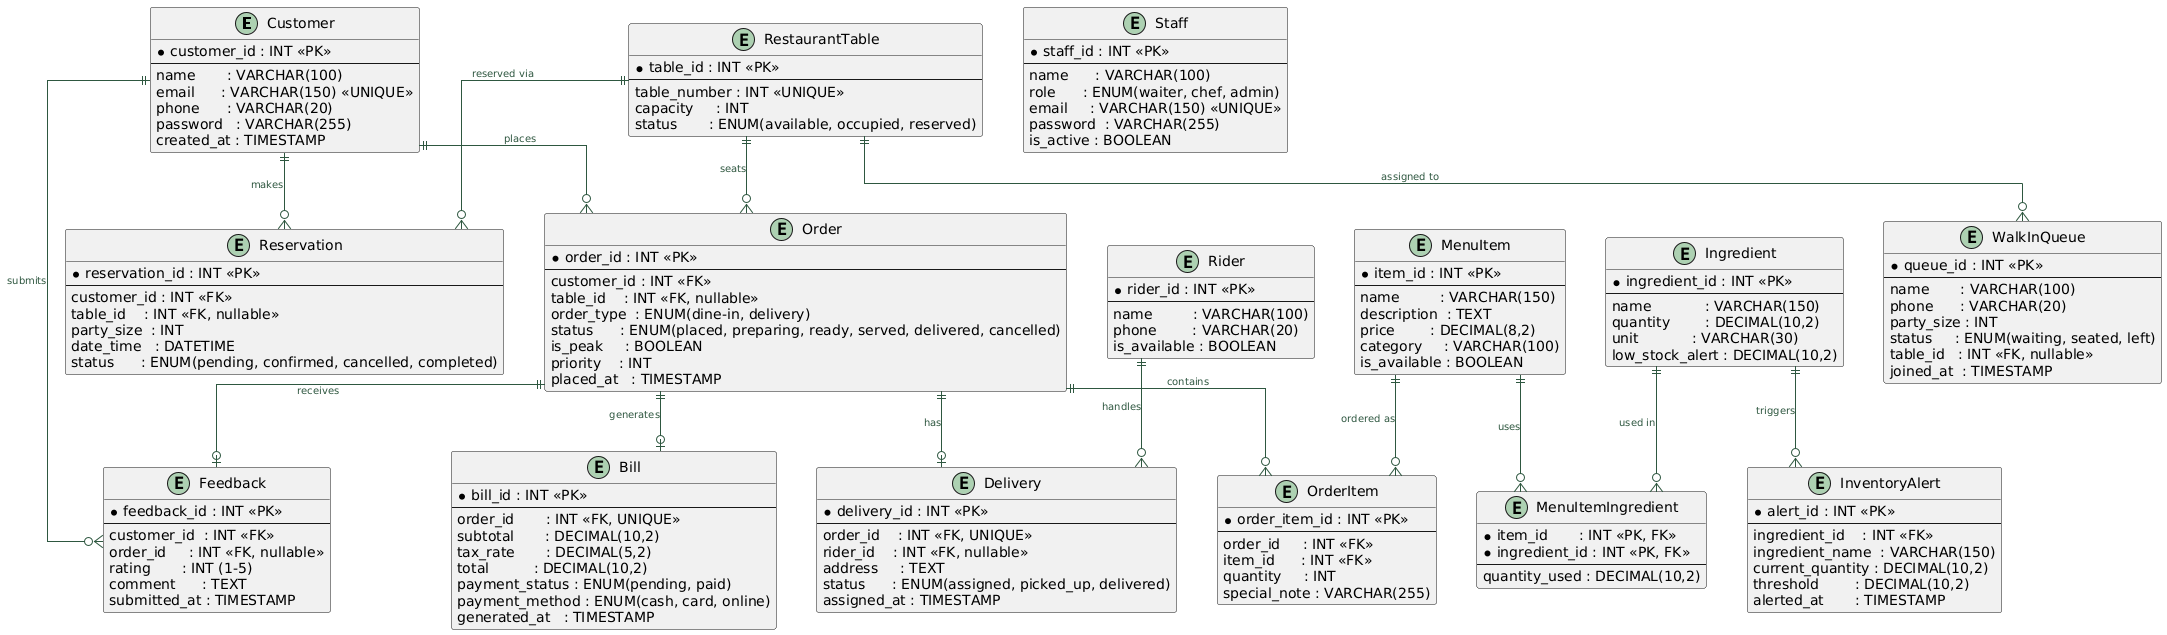

The diagram above was rendered by PlantUML. Its source (embedded in the PNG):
@startuml
' ============================================================
'  DineHub Restaurant Management System — ER Diagram
'  Paste this into https://www.planttext.com to render
' ============================================================

skinparam linetype ortho
skinparam ranksep 60
skinparam nodesep 40

skinparam entity {
    BackgroundColor #f5f0e8
    BorderColor     #1e3a2f
    FontColor       #1e3a2f
    FontSize        12
    AttributeFontSize 11
}

skinparam arrow {
    Color     #2e5740
    FontColor #2e5740
    FontSize  10
}

' ──────────────────────────────────────────
'  ENTITIES
' ──────────────────────────────────────────

entity "Customer" as Customer {
    * customer_id : INT <<PK>>
    --
    name       : VARCHAR(100)
    email      : VARCHAR(150) <<UNIQUE>>
    phone      : VARCHAR(20)
    password   : VARCHAR(255)
    created_at : TIMESTAMP
}

entity "Staff" as Staff {
    * staff_id : INT <<PK>>
    --
    name      : VARCHAR(100)
    role      : ENUM(waiter, chef, admin)
    email     : VARCHAR(150) <<UNIQUE>>
    password  : VARCHAR(255)
    is_active : BOOLEAN
}

entity "Rider" as Rider {
    * rider_id : INT <<PK>>
    --
    name         : VARCHAR(100)
    phone        : VARCHAR(20)
    is_available : BOOLEAN
}

entity "RestaurantTable" as RestaurantTable {
    * table_id : INT <<PK>>
    --
    table_number : INT <<UNIQUE>>
    capacity     : INT
    status       : ENUM(available, occupied, reserved)
}

entity "MenuItem" as MenuItem {
    * item_id : INT <<PK>>
    --
    name         : VARCHAR(150)
    description  : TEXT
    price        : DECIMAL(8,2)
    category     : VARCHAR(100)
    is_available : BOOLEAN
}

entity "Ingredient" as Ingredient {
    * ingredient_id : INT <<PK>>
    --
    name            : VARCHAR(150)
    quantity        : DECIMAL(10,2)
    unit            : VARCHAR(30)
    low_stock_alert : DECIMAL(10,2)
}

entity "MenuItemIngredient" as MenuItemIngredient {
    * item_id       : INT <<PK, FK>>
    * ingredient_id : INT <<PK, FK>>
    --
    quantity_used : DECIMAL(10,2)
}

entity "Order" as Order {
    * order_id : INT <<PK>>
    --
    customer_id : INT <<FK>>
    table_id    : INT <<FK, nullable>>
    order_type  : ENUM(dine-in, delivery)
    status      : ENUM(placed, preparing, ready, served, delivered, cancelled)
    is_peak     : BOOLEAN
    priority    : INT
    placed_at   : TIMESTAMP
}

entity "OrderItem" as OrderItem {
    * order_item_id : INT <<PK>>
    --
    order_id     : INT <<FK>>
    item_id      : INT <<FK>>
    quantity     : INT
    special_note : VARCHAR(255)
}

entity "Reservation" as Reservation {
    * reservation_id : INT <<PK>>
    --
    customer_id : INT <<FK>>
    table_id    : INT <<FK, nullable>>
    party_size  : INT
    date_time   : DATETIME
    status      : ENUM(pending, confirmed, cancelled, completed)
}

entity "Delivery" as Delivery {
    * delivery_id : INT <<PK>>
    --
    order_id    : INT <<FK, UNIQUE>>
    rider_id    : INT <<FK, nullable>>
    address     : TEXT
    status      : ENUM(assigned, picked_up, delivered)
    assigned_at : TIMESTAMP
}

entity "Bill" as Bill {
    * bill_id : INT <<PK>>
    --
    order_id       : INT <<FK, UNIQUE>>
    subtotal       : DECIMAL(10,2)
    tax_rate       : DECIMAL(5,2)
    total          : DECIMAL(10,2)
    payment_status : ENUM(pending, paid)
    payment_method : ENUM(cash, card, online)
    generated_at   : TIMESTAMP
}

entity "Feedback" as Feedback {
    * feedback_id : INT <<PK>>
    --
    customer_id  : INT <<FK>>
    order_id     : INT <<FK, nullable>>
    rating       : INT (1-5)
    comment      : TEXT
    submitted_at : TIMESTAMP
}

entity "InventoryAlert" as InventoryAlert {
    * alert_id : INT <<PK>>
    --
    ingredient_id    : INT <<FK>>
    ingredient_name  : VARCHAR(150)
    current_quantity : DECIMAL(10,2)
    threshold        : DECIMAL(10,2)
    alerted_at       : TIMESTAMP
}

entity "WalkInQueue" as WalkInQueue {
    * queue_id : INT <<PK>>
    --
    name       : VARCHAR(100)
    phone      : VARCHAR(20)
    party_size : INT
    status     : ENUM(waiting, seated, left)
    table_id   : INT <<FK, nullable>>
    joined_at  : TIMESTAMP
}

' ──────────────────────────────────────────
'  RELATIONSHIPS
' ──────────────────────────────────────────

' Customer relationships
Customer       ||--o{ Order        : "places"
Customer       ||--o{ Reservation  : "makes"
Customer       ||--o{ Feedback     : "submits"

' Order relationships
Order          ||--o{ OrderItem    : "contains"
Order          ||--o| Delivery     : "has"
Order          ||--o| Bill         : "generates"
Order          ||--o| Feedback     : "receives"

' Table relationships
RestaurantTable ||--o{ Order       : "seats"
RestaurantTable ||--o{ Reservation : "reserved via"
RestaurantTable ||--o{ WalkInQueue : "assigned to"

' Menu relationships
MenuItem       ||--o{ OrderItem          : "ordered as"
MenuItem       ||--o{ MenuItemIngredient : "uses"

' Ingredient relationships
Ingredient     ||--o{ MenuItemIngredient : "used in"
Ingredient     ||--o{ InventoryAlert     : "triggers"

' Delivery & Rider
Rider          ||--o{ Delivery     : "handles"
@enduml